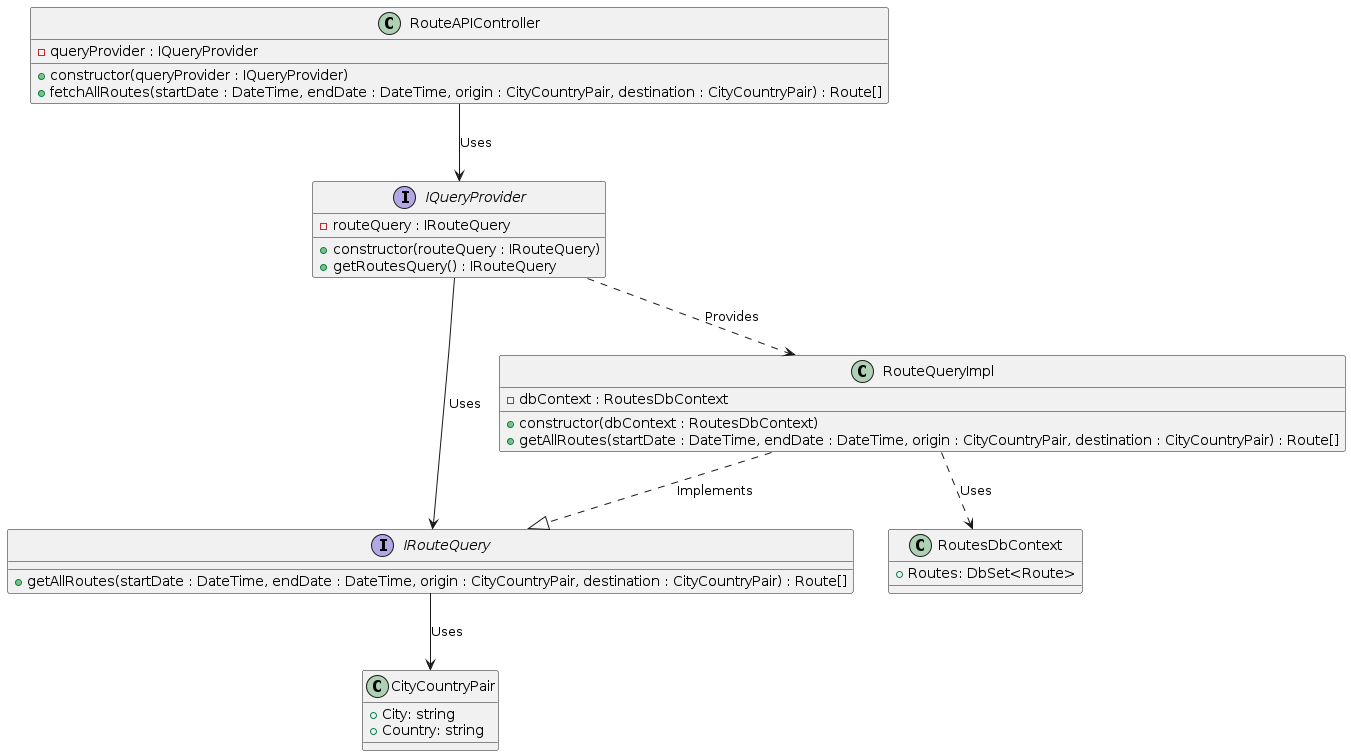

The diagram above was rendered by PlantUML. Its source (embedded in the PNG):
@startuml

class CityCountryPair {
    + City: string
    + Country: string
}

interface IRouteQuery {
    + getAllRoutes(startDate : DateTime, endDate : DateTime, origin : CityCountryPair, destination : CityCountryPair) : Route[]
}

interface IQueryProvider {
    -routeQuery : IRouteQuery
    + constructor(routeQuery : IRouteQuery)
    + getRoutesQuery() : IRouteQuery
}

class RouteAPIController {
    -queryProvider : IQueryProvider
    + constructor(queryProvider : IQueryProvider)
    + fetchAllRoutes(startDate : DateTime, endDate : DateTime, origin : CityCountryPair, destination : CityCountryPair) : Route[]
}

class RoutesDbContext {
    +Routes: DbSet<Route>
}

class RouteQueryImpl {
    -dbContext : RoutesDbContext
    +constructor(dbContext : RoutesDbContext)
    +getAllRoutes(startDate : DateTime, endDate : DateTime, origin : CityCountryPair, destination : CityCountryPair) : Route[]
}

IQueryProvider ..> RouteQueryImpl : Provides
RouteQueryImpl ..> RoutesDbContext : Uses
RouteQueryImpl ..|> IRouteQuery : Implements
RouteAPIController --> IQueryProvider : Uses
IQueryProvider -> IRouteQuery : Uses
IRouteQuery --> CityCountryPair : Uses

@enduml